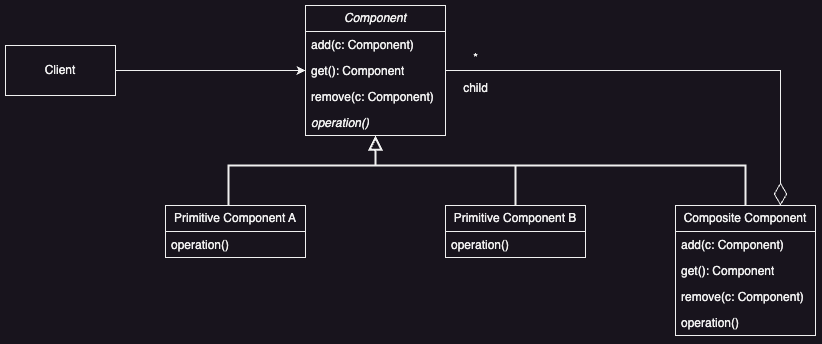

The diagram above was exported from draw.io. Its source (the exported page's mxGraphModel, read from the mxfile embedded in the PNG):
<mxGraphModel dx="1804" dy="735" grid="1" gridSize="10" guides="1" tooltips="1" connect="1" arrows="1" fold="1" page="1" pageScale="1" pageWidth="827" pageHeight="1169" math="0" shadow="0">
  <root>
    <mxCell id="WIyWlLk6GJQsqaUBKTNV-0" />
    <mxCell id="WIyWlLk6GJQsqaUBKTNV-1" parent="WIyWlLk6GJQsqaUBKTNV-0" />
    <mxCell id="9uS3BjyDYc-mJijNawS0-19" style="edgeStyle=orthogonalEdgeStyle;rounded=0;orthogonalLoop=1;jettySize=auto;html=1;entryX=0.5;entryY=0;entryDx=0;entryDy=0;strokeWidth=2;endArrow=none;endFill=0;startArrow=block;startFill=0;startSize=10;" edge="1" parent="WIyWlLk6GJQsqaUBKTNV-1" source="9uS3BjyDYc-mJijNawS0-0" target="9uS3BjyDYc-mJijNawS0-10">
      <mxGeometry relative="1" as="geometry">
        <Array as="points">
          <mxPoint x="230" y="280" />
          <mxPoint x="370" y="280" />
        </Array>
      </mxGeometry>
    </mxCell>
    <mxCell id="9uS3BjyDYc-mJijNawS0-22" style="edgeStyle=orthogonalEdgeStyle;rounded=0;orthogonalLoop=1;jettySize=auto;html=1;entryX=0.5;entryY=0;entryDx=0;entryDy=0;strokeWidth=2;endArrow=none;endFill=0;startArrow=block;startFill=0;startSize=10;" edge="1" parent="WIyWlLk6GJQsqaUBKTNV-1">
      <mxGeometry relative="1" as="geometry">
        <mxPoint x="230" y="250.0000000000001" as="sourcePoint" />
        <mxPoint x="600" y="320" as="targetPoint" />
        <Array as="points">
          <mxPoint x="230" y="280" />
          <mxPoint x="600" y="280" />
        </Array>
      </mxGeometry>
    </mxCell>
    <mxCell id="9uS3BjyDYc-mJijNawS0-23" style="edgeStyle=orthogonalEdgeStyle;rounded=0;orthogonalLoop=1;jettySize=auto;html=1;entryX=0.75;entryY=0;entryDx=0;entryDy=0;endArrow=diamondThin;endFill=0;startSize=6;endSize=20;" edge="1" parent="WIyWlLk6GJQsqaUBKTNV-1" source="9uS3BjyDYc-mJijNawS0-0" target="9uS3BjyDYc-mJijNawS0-12">
      <mxGeometry relative="1" as="geometry" />
    </mxCell>
    <mxCell id="9uS3BjyDYc-mJijNawS0-32" style="edgeStyle=orthogonalEdgeStyle;rounded=0;orthogonalLoop=1;jettySize=auto;html=1;entryX=1;entryY=0.5;entryDx=0;entryDy=0;endArrow=none;endFill=0;startArrow=classic;startFill=1;" edge="1" parent="WIyWlLk6GJQsqaUBKTNV-1" source="9uS3BjyDYc-mJijNawS0-0" target="9uS3BjyDYc-mJijNawS0-31">
      <mxGeometry relative="1" as="geometry" />
    </mxCell>
    <mxCell id="9uS3BjyDYc-mJijNawS0-0" value="&lt;i&gt;Component&lt;/i&gt;" style="swimlane;fontStyle=0;childLayout=stackLayout;horizontal=1;startSize=26;fillColor=none;horizontalStack=0;resizeParent=1;resizeParentMax=0;resizeLast=0;collapsible=1;marginBottom=0;whiteSpace=wrap;html=1;" vertex="1" parent="WIyWlLk6GJQsqaUBKTNV-1">
      <mxGeometry x="160" y="120" width="140" height="130" as="geometry" />
    </mxCell>
    <mxCell id="9uS3BjyDYc-mJijNawS0-1" value="add(c: Component)" style="text;strokeColor=none;fillColor=none;align=left;verticalAlign=top;spacingLeft=4;spacingRight=4;overflow=hidden;rotatable=0;points=[[0,0.5],[1,0.5]];portConstraint=eastwest;whiteSpace=wrap;html=1;" vertex="1" parent="9uS3BjyDYc-mJijNawS0-0">
      <mxGeometry y="26" width="140" height="26" as="geometry" />
    </mxCell>
    <mxCell id="9uS3BjyDYc-mJijNawS0-2" value="get(): Component" style="text;strokeColor=none;fillColor=none;align=left;verticalAlign=top;spacingLeft=4;spacingRight=4;overflow=hidden;rotatable=0;points=[[0,0.5],[1,0.5]];portConstraint=eastwest;whiteSpace=wrap;html=1;" vertex="1" parent="9uS3BjyDYc-mJijNawS0-0">
      <mxGeometry y="52" width="140" height="26" as="geometry" />
    </mxCell>
    <mxCell id="9uS3BjyDYc-mJijNawS0-3" value="remove(c: Component)" style="text;strokeColor=none;fillColor=none;align=left;verticalAlign=top;spacingLeft=4;spacingRight=4;overflow=hidden;rotatable=0;points=[[0,0.5],[1,0.5]];portConstraint=eastwest;whiteSpace=wrap;html=1;" vertex="1" parent="9uS3BjyDYc-mJijNawS0-0">
      <mxGeometry y="78" width="140" height="26" as="geometry" />
    </mxCell>
    <mxCell id="9uS3BjyDYc-mJijNawS0-4" value="&lt;i&gt;operation()&lt;/i&gt;" style="text;strokeColor=none;fillColor=none;align=left;verticalAlign=top;spacingLeft=4;spacingRight=4;overflow=hidden;rotatable=0;points=[[0,0.5],[1,0.5]];portConstraint=eastwest;whiteSpace=wrap;html=1;" vertex="1" parent="9uS3BjyDYc-mJijNawS0-0">
      <mxGeometry y="104" width="140" height="26" as="geometry" />
    </mxCell>
    <mxCell id="9uS3BjyDYc-mJijNawS0-5" value="Primitive Component A" style="swimlane;fontStyle=0;childLayout=stackLayout;horizontal=1;startSize=26;fillColor=none;horizontalStack=0;resizeParent=1;resizeParentMax=0;resizeLast=0;collapsible=1;marginBottom=0;whiteSpace=wrap;html=1;" vertex="1" parent="WIyWlLk6GJQsqaUBKTNV-1">
      <mxGeometry x="20" y="320" width="140" height="52" as="geometry" />
    </mxCell>
    <mxCell id="9uS3BjyDYc-mJijNawS0-6" value="operation()" style="text;strokeColor=none;fillColor=none;align=left;verticalAlign=top;spacingLeft=4;spacingRight=4;overflow=hidden;rotatable=0;points=[[0,0.5],[1,0.5]];portConstraint=eastwest;whiteSpace=wrap;html=1;" vertex="1" parent="9uS3BjyDYc-mJijNawS0-5">
      <mxGeometry y="26" width="140" height="26" as="geometry" />
    </mxCell>
    <mxCell id="9uS3BjyDYc-mJijNawS0-10" value="Primitive Component B" style="swimlane;fontStyle=0;childLayout=stackLayout;horizontal=1;startSize=26;fillColor=none;horizontalStack=0;resizeParent=1;resizeParentMax=0;resizeLast=0;collapsible=1;marginBottom=0;whiteSpace=wrap;html=1;" vertex="1" parent="WIyWlLk6GJQsqaUBKTNV-1">
      <mxGeometry x="300" y="320" width="140" height="52" as="geometry" />
    </mxCell>
    <mxCell id="9uS3BjyDYc-mJijNawS0-11" value="operation()" style="text;strokeColor=none;fillColor=none;align=left;verticalAlign=top;spacingLeft=4;spacingRight=4;overflow=hidden;rotatable=0;points=[[0,0.5],[1,0.5]];portConstraint=eastwest;whiteSpace=wrap;html=1;" vertex="1" parent="9uS3BjyDYc-mJijNawS0-10">
      <mxGeometry y="26" width="140" height="26" as="geometry" />
    </mxCell>
    <mxCell id="9uS3BjyDYc-mJijNawS0-12" value="Composite Component" style="swimlane;fontStyle=0;childLayout=stackLayout;horizontal=1;startSize=26;fillColor=none;horizontalStack=0;resizeParent=1;resizeParentMax=0;resizeLast=0;collapsible=1;marginBottom=0;whiteSpace=wrap;html=1;" vertex="1" parent="WIyWlLk6GJQsqaUBKTNV-1">
      <mxGeometry x="530" y="320" width="140" height="130" as="geometry" />
    </mxCell>
    <mxCell id="9uS3BjyDYc-mJijNawS0-13" value="add(c: Component)" style="text;strokeColor=none;fillColor=none;align=left;verticalAlign=top;spacingLeft=4;spacingRight=4;overflow=hidden;rotatable=0;points=[[0,0.5],[1,0.5]];portConstraint=eastwest;whiteSpace=wrap;html=1;" vertex="1" parent="9uS3BjyDYc-mJijNawS0-12">
      <mxGeometry y="26" width="140" height="26" as="geometry" />
    </mxCell>
    <mxCell id="9uS3BjyDYc-mJijNawS0-14" value="get(): Component" style="text;strokeColor=none;fillColor=none;align=left;verticalAlign=top;spacingLeft=4;spacingRight=4;overflow=hidden;rotatable=0;points=[[0,0.5],[1,0.5]];portConstraint=eastwest;whiteSpace=wrap;html=1;" vertex="1" parent="9uS3BjyDYc-mJijNawS0-12">
      <mxGeometry y="52" width="140" height="26" as="geometry" />
    </mxCell>
    <mxCell id="9uS3BjyDYc-mJijNawS0-15" value="remove(c: Component)" style="text;strokeColor=none;fillColor=none;align=left;verticalAlign=top;spacingLeft=4;spacingRight=4;overflow=hidden;rotatable=0;points=[[0,0.5],[1,0.5]];portConstraint=eastwest;whiteSpace=wrap;html=1;" vertex="1" parent="9uS3BjyDYc-mJijNawS0-12">
      <mxGeometry y="78" width="140" height="26" as="geometry" />
    </mxCell>
    <mxCell id="9uS3BjyDYc-mJijNawS0-16" value="&lt;span&gt;operation()&lt;/span&gt;" style="text;strokeColor=none;fillColor=none;align=left;verticalAlign=top;spacingLeft=4;spacingRight=4;overflow=hidden;rotatable=0;points=[[0,0.5],[1,0.5]];portConstraint=eastwest;whiteSpace=wrap;html=1;fontStyle=0" vertex="1" parent="9uS3BjyDYc-mJijNawS0-12">
      <mxGeometry y="104" width="140" height="26" as="geometry" />
    </mxCell>
    <mxCell id="9uS3BjyDYc-mJijNawS0-18" style="edgeStyle=orthogonalEdgeStyle;rounded=0;orthogonalLoop=1;jettySize=auto;html=1;entryX=0.45;entryY=0;entryDx=0;entryDy=0;entryPerimeter=0;strokeWidth=2;endArrow=none;endFill=0;startArrow=block;startFill=0;startSize=10;" edge="1" parent="WIyWlLk6GJQsqaUBKTNV-1" source="9uS3BjyDYc-mJijNawS0-0" target="9uS3BjyDYc-mJijNawS0-5">
      <mxGeometry relative="1" as="geometry">
        <Array as="points">
          <mxPoint x="230" y="280" />
          <mxPoint x="83" y="280" />
        </Array>
      </mxGeometry>
    </mxCell>
    <mxCell id="9uS3BjyDYc-mJijNawS0-24" value="*" style="text;html=1;align=center;verticalAlign=middle;resizable=0;points=[];autosize=1;strokeColor=none;fillColor=none;" vertex="1" parent="WIyWlLk6GJQsqaUBKTNV-1">
      <mxGeometry x="315" y="158" width="30" height="30" as="geometry" />
    </mxCell>
    <mxCell id="9uS3BjyDYc-mJijNawS0-25" value="child" style="text;html=1;align=center;verticalAlign=middle;resizable=0;points=[];autosize=1;strokeColor=none;fillColor=none;" vertex="1" parent="WIyWlLk6GJQsqaUBKTNV-1">
      <mxGeometry x="305" y="188" width="50" height="30" as="geometry" />
    </mxCell>
    <mxCell id="9uS3BjyDYc-mJijNawS0-31" value="Client" style="html=1;whiteSpace=wrap;" vertex="1" parent="WIyWlLk6GJQsqaUBKTNV-1">
      <mxGeometry x="-140" y="160" width="110" height="50" as="geometry" />
    </mxCell>
  </root>
</mxGraphModel>